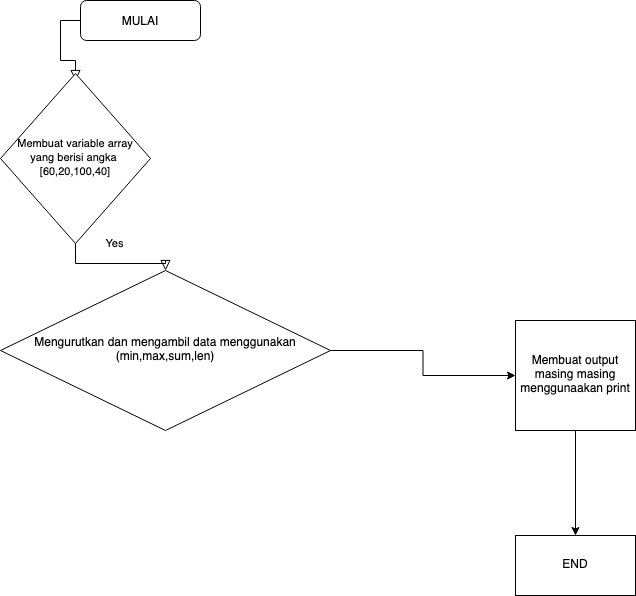

The diagram above was exported from draw.io. Its source (the exported page's mxGraphModel, read from the mxfile embedded in the PNG):
<mxGraphModel dx="1321" dy="729" grid="1" gridSize="10" guides="1" tooltips="1" connect="1" arrows="1" fold="1" page="1" pageScale="1" pageWidth="827" pageHeight="1169" math="0" shadow="0">
  <root>
    <mxCell id="WIyWlLk6GJQsqaUBKTNV-0" />
    <mxCell id="WIyWlLk6GJQsqaUBKTNV-1" parent="WIyWlLk6GJQsqaUBKTNV-0" />
    <mxCell id="WIyWlLk6GJQsqaUBKTNV-2" value="" style="rounded=0;html=1;jettySize=auto;orthogonalLoop=1;fontSize=11;endArrow=block;endFill=0;endSize=8;strokeWidth=1;shadow=0;labelBackgroundColor=none;edgeStyle=orthogonalEdgeStyle;" parent="WIyWlLk6GJQsqaUBKTNV-1" source="WIyWlLk6GJQsqaUBKTNV-3" edge="1">
      <mxGeometry relative="1" as="geometry">
        <mxPoint x="195" y="250" as="targetPoint" />
      </mxGeometry>
    </mxCell>
    <mxCell id="WIyWlLk6GJQsqaUBKTNV-3" value="MULAI" style="rounded=1;whiteSpace=wrap;html=1;fontSize=12;glass=0;strokeWidth=1;shadow=0;" parent="WIyWlLk6GJQsqaUBKTNV-1" vertex="1">
      <mxGeometry x="200" y="170" width="120" height="40" as="geometry" />
    </mxCell>
    <mxCell id="WIyWlLk6GJQsqaUBKTNV-4" value="Yes" style="rounded=0;html=1;jettySize=auto;orthogonalLoop=1;fontSize=11;endArrow=block;endFill=0;endSize=8;strokeWidth=1;shadow=0;labelBackgroundColor=none;edgeStyle=orthogonalEdgeStyle;exitX=0.5;exitY=1;exitDx=0;exitDy=0;" parent="WIyWlLk6GJQsqaUBKTNV-1" source="WIyWlLk6GJQsqaUBKTNV-6" target="WIyWlLk6GJQsqaUBKTNV-10" edge="1">
      <mxGeometry y="20" relative="1" as="geometry">
        <mxPoint as="offset" />
        <mxPoint x="195" y="420" as="sourcePoint" />
      </mxGeometry>
    </mxCell>
    <mxCell id="WIyWlLk6GJQsqaUBKTNV-6" value="&lt;font style=&quot;font-size: 11px&quot;&gt;Membuat variable array yang berisi angka&amp;nbsp;&lt;br&gt;[60,20,100,40]&lt;/font&gt;" style="rhombus;whiteSpace=wrap;html=1;shadow=0;fontFamily=Helvetica;fontSize=12;align=center;strokeWidth=1;spacing=6;spacingTop=-4;" parent="WIyWlLk6GJQsqaUBKTNV-1" vertex="1">
      <mxGeometry x="120" y="243" width="150" height="170" as="geometry" />
    </mxCell>
    <mxCell id="865xwBRxVlF2skzT7-fQ-1" value="" style="edgeStyle=orthogonalEdgeStyle;rounded=0;orthogonalLoop=1;jettySize=auto;html=1;fontSize=11;" edge="1" parent="WIyWlLk6GJQsqaUBKTNV-1" source="WIyWlLk6GJQsqaUBKTNV-10" target="865xwBRxVlF2skzT7-fQ-0">
      <mxGeometry relative="1" as="geometry" />
    </mxCell>
    <mxCell id="WIyWlLk6GJQsqaUBKTNV-10" value="Mengurutkan dan mengambil data menggunakan (min,max,sum,len)" style="rhombus;whiteSpace=wrap;html=1;shadow=0;fontFamily=Helvetica;fontSize=12;align=center;strokeWidth=1;spacing=6;spacingTop=-4;" parent="WIyWlLk6GJQsqaUBKTNV-1" vertex="1">
      <mxGeometry x="120" y="440" width="330" height="160" as="geometry" />
    </mxCell>
    <mxCell id="865xwBRxVlF2skzT7-fQ-3" value="" style="edgeStyle=orthogonalEdgeStyle;rounded=0;orthogonalLoop=1;jettySize=auto;html=1;fontSize=11;" edge="1" parent="WIyWlLk6GJQsqaUBKTNV-1" source="865xwBRxVlF2skzT7-fQ-0" target="865xwBRxVlF2skzT7-fQ-2">
      <mxGeometry relative="1" as="geometry" />
    </mxCell>
    <mxCell id="865xwBRxVlF2skzT7-fQ-0" value="Membuat output masing masing menggunaakan print" style="whiteSpace=wrap;html=1;shadow=0;strokeWidth=1;spacing=6;spacingTop=-4;" vertex="1" parent="WIyWlLk6GJQsqaUBKTNV-1">
      <mxGeometry x="635" y="490" width="120" height="110" as="geometry" />
    </mxCell>
    <mxCell id="865xwBRxVlF2skzT7-fQ-2" value="END" style="whiteSpace=wrap;html=1;shadow=0;strokeWidth=1;spacing=6;spacingTop=-4;" vertex="1" parent="WIyWlLk6GJQsqaUBKTNV-1">
      <mxGeometry x="635" y="705" width="120" height="60" as="geometry" />
    </mxCell>
  </root>
</mxGraphModel>